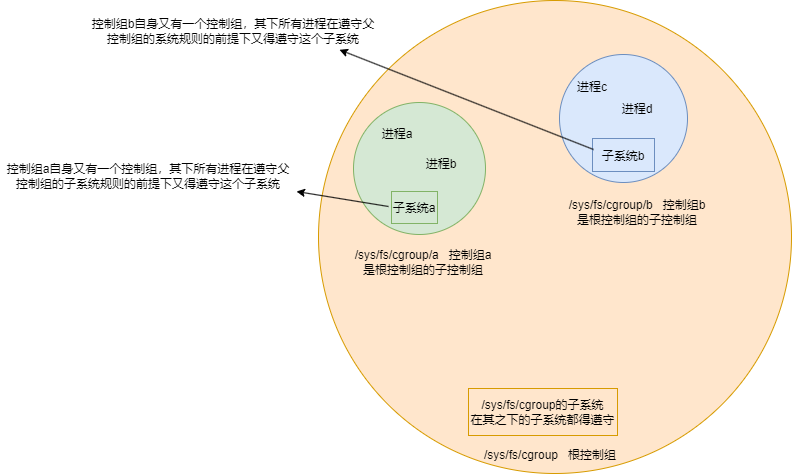

The diagram above was exported from draw.io. Its source (the exported page's mxGraphModel, read from the mxfile embedded in the PNG):
<mxGraphModel dx="905" dy="622" grid="0" gridSize="10" guides="1" tooltips="1" connect="1" arrows="1" fold="1" page="1" pageScale="1" pageWidth="827" pageHeight="1169" math="0" shadow="0">
  <root>
    <mxCell id="0" />
    <mxCell id="1" parent="0" />
    <mxCell id="LS91C0OzGnqdUl_9qGsT-3" parent="1" style="ellipse;whiteSpace=wrap;html=1;aspect=fixed;fillColor=#ffe6cc;strokeColor=#d79b00;" value="" vertex="1">
      <mxGeometry height="473" width="473" x="337" y="62" as="geometry" />
    </mxCell>
    <mxCell id="LS91C0OzGnqdUl_9qGsT-4" parent="1" style="text;html=1;whiteSpace=wrap;strokeColor=none;fillColor=none;align=center;verticalAlign=middle;rounded=0;" value="/sys/fs/cgroup&amp;nbsp; &amp;nbsp;根控制组" vertex="1">
      <mxGeometry height="30" width="164" x="487" y="502" as="geometry" />
    </mxCell>
    <mxCell id="LS91C0OzGnqdUl_9qGsT-5" parent="1" style="ellipse;whiteSpace=wrap;html=1;aspect=fixed;fillColor=#d5e8d4;strokeColor=#82b366;" value="" vertex="1">
      <mxGeometry height="132" width="132" x="372" y="164" as="geometry" />
    </mxCell>
    <mxCell id="LS91C0OzGnqdUl_9qGsT-6" parent="1" style="text;html=1;whiteSpace=wrap;strokeColor=none;fillColor=none;align=center;verticalAlign=middle;rounded=0;" value="/sys/fs/cgroup/a&amp;nbsp; &amp;nbsp;控制组a&lt;div&gt;是根控制组的子控制组&lt;/div&gt;" vertex="1">
      <mxGeometry height="30" width="146" x="369" y="309" as="geometry" />
    </mxCell>
    <mxCell id="LS91C0OzGnqdUl_9qGsT-7" parent="1" style="ellipse;whiteSpace=wrap;html=1;aspect=fixed;fillColor=#dae8fc;strokeColor=#6c8ebf;" value="" vertex="1">
      <mxGeometry height="128" width="128" x="578" y="116" as="geometry" />
    </mxCell>
    <mxCell id="LS91C0OzGnqdUl_9qGsT-8" parent="1" style="text;html=1;whiteSpace=wrap;strokeColor=none;fillColor=none;align=center;verticalAlign=middle;rounded=0;" value="/sys/fs/cgroup/b&amp;nbsp; &amp;nbsp;控制组b&lt;div&gt;是根控制组的子控制组&lt;/div&gt;" vertex="1">
      <mxGeometry height="30" width="180" x="566" y="259" as="geometry" />
    </mxCell>
    <mxCell id="LS91C0OzGnqdUl_9qGsT-9" parent="1" style="rounded=0;whiteSpace=wrap;html=1;fillColor=#ffe6cc;strokeColor=#d79b00;" value="/sys/fs/cgroup的子系统&lt;div&gt;&lt;span style=&quot;background-color: transparent; color: light-dark(rgb(0, 0, 0), rgb(255, 255, 255));&quot;&gt;在其之下的子系统都得遵守&lt;/span&gt;&lt;/div&gt;" vertex="1">
      <mxGeometry height="47" width="149" x="487" y="450" as="geometry" />
    </mxCell>
    <mxCell id="LS91C0OzGnqdUl_9qGsT-10" parent="1" style="text;html=1;whiteSpace=wrap;strokeColor=none;fillColor=none;align=center;verticalAlign=middle;rounded=0;" value="进程a" vertex="1">
      <mxGeometry height="30" width="60" x="386" y="181" as="geometry" />
    </mxCell>
    <mxCell id="LS91C0OzGnqdUl_9qGsT-11" parent="1" style="text;html=1;whiteSpace=wrap;strokeColor=none;fillColor=none;align=center;verticalAlign=middle;rounded=0;" value="进程b" vertex="1">
      <mxGeometry height="30" width="60" x="430" y="211" as="geometry" />
    </mxCell>
    <mxCell id="LS91C0OzGnqdUl_9qGsT-12" parent="1" style="text;html=1;whiteSpace=wrap;strokeColor=none;fillColor=none;align=center;verticalAlign=middle;rounded=0;" value="进程c" vertex="1">
      <mxGeometry height="30" width="60" x="581" y="134" as="geometry" />
    </mxCell>
    <mxCell id="LS91C0OzGnqdUl_9qGsT-13" parent="1" style="text;html=1;whiteSpace=wrap;strokeColor=none;fillColor=none;align=center;verticalAlign=middle;rounded=0;" value="进程d" vertex="1">
      <mxGeometry height="30" width="60" x="626" y="156" as="geometry" />
    </mxCell>
    <mxCell id="LS91C0OzGnqdUl_9qGsT-14" edge="1" parent="1" style="endArrow=classic;html=1;rounded=0;entryX=1;entryY=1;entryDx=0;entryDy=0;" target="LS91C0OzGnqdUl_9qGsT-18" value="">
      <mxGeometry height="50" relative="1" width="50" as="geometry">
        <mxPoint x="407" y="268" as="sourcePoint" />
        <mxPoint x="260" y="258" as="targetPoint" />
      </mxGeometry>
    </mxCell>
    <mxCell id="LS91C0OzGnqdUl_9qGsT-15" parent="1" style="rounded=0;whiteSpace=wrap;html=1;fillColor=#d5e8d4;strokeColor=#82b366;" value="" vertex="1">
      <mxGeometry height="32" width="46" x="410" y="253" as="geometry" />
    </mxCell>
    <mxCell id="LS91C0OzGnqdUl_9qGsT-16" parent="1" style="text;html=1;whiteSpace=wrap;strokeColor=none;fillColor=none;align=center;verticalAlign=middle;rounded=0;" value="子系统a" vertex="1">
      <mxGeometry height="30" width="60" x="403" y="255" as="geometry" />
    </mxCell>
    <mxCell id="LS91C0OzGnqdUl_9qGsT-18" parent="1" style="text;html=1;whiteSpace=wrap;strokeColor=none;fillColor=none;align=center;verticalAlign=middle;rounded=0;" value="控制组a自身又有一个控制组，其下所有进程在遵守父控制组的子系统规则的前提下又得遵守这个子系统" vertex="1">
      <mxGeometry height="30" width="296" x="19" y="223" as="geometry" />
    </mxCell>
    <mxCell id="LS91C0OzGnqdUl_9qGsT-20" parent="1" style="rounded=0;whiteSpace=wrap;html=1;fillColor=#dae8fc;strokeColor=#6c8ebf;" value="" vertex="1">
      <mxGeometry height="33" width="62" x="611" y="200" as="geometry" />
    </mxCell>
    <mxCell id="LS91C0OzGnqdUl_9qGsT-19" parent="1" style="text;html=1;whiteSpace=wrap;strokeColor=none;fillColor=none;align=center;verticalAlign=middle;rounded=0;" value="子系统b" vertex="1">
      <mxGeometry height="30" width="60" x="612" y="203" as="geometry" />
    </mxCell>
    <mxCell id="LS91C0OzGnqdUl_9qGsT-21" parent="1" style="text;html=1;whiteSpace=wrap;strokeColor=none;fillColor=none;align=center;verticalAlign=middle;rounded=0;" value="控制组b自身又有一个控制组，其下所有进程在遵守父控制组的系统规则的前提下又得遵守这个子系统" vertex="1">
      <mxGeometry height="30" width="296" x="104" y="78" as="geometry" />
    </mxCell>
    <mxCell id="LS91C0OzGnqdUl_9qGsT-26" edge="1" parent="1" style="endArrow=classic;html=1;rounded=0;entryX=0.858;entryY=1.109;entryDx=0;entryDy=0;entryPerimeter=0;" target="LS91C0OzGnqdUl_9qGsT-21" value="">
      <mxGeometry height="50" relative="1" width="50" as="geometry">
        <mxPoint x="612" y="211" as="sourcePoint" />
        <mxPoint x="520" y="196" as="targetPoint" />
      </mxGeometry>
    </mxCell>
  </root>
</mxGraphModel>